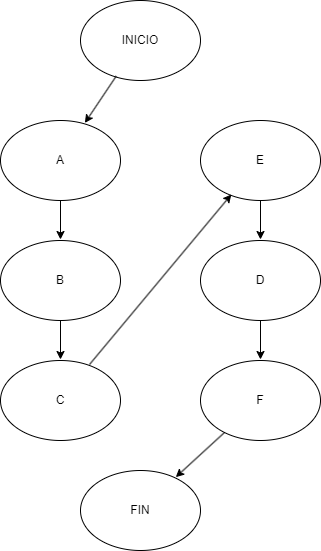

The diagram above was exported from draw.io. Its source (the exported page's mxGraphModel, read from the mxfile embedded in the PNG):
<mxGraphModel dx="299" dy="830" grid="1" gridSize="10" guides="1" tooltips="1" connect="1" arrows="1" fold="1" page="1" pageScale="1" pageWidth="850" pageHeight="1100" math="0" shadow="0">
  <root>
    <mxCell id="0" />
    <mxCell id="1" parent="0" />
    <mxCell id="2" value="INICIO" style="ellipse;whiteSpace=wrap;html=1;" parent="1" vertex="1">
      <mxGeometry x="280" y="120" width="120" height="80" as="geometry" />
    </mxCell>
    <mxCell id="5" value="FIN" style="ellipse;whiteSpace=wrap;html=1;" parent="1" vertex="1">
      <mxGeometry x="280" y="590" width="120" height="80" as="geometry" />
    </mxCell>
    <mxCell id="18" value="" style="edgeStyle=none;html=1;" parent="1" edge="1">
      <mxGeometry relative="1" as="geometry">
        <mxPoint x="460" y="439" as="sourcePoint" />
        <mxPoint x="460" y="479" as="targetPoint" />
      </mxGeometry>
    </mxCell>
    <mxCell id="6" value="D" style="ellipse;whiteSpace=wrap;html=1;" parent="1" vertex="1">
      <mxGeometry x="400" y="360" width="120" height="80" as="geometry" />
    </mxCell>
    <mxCell id="17" value="" style="edgeStyle=none;html=1;" parent="1" edge="1">
      <mxGeometry relative="1" as="geometry">
        <mxPoint x="460" y="319" as="sourcePoint" />
        <mxPoint x="460" y="359" as="targetPoint" />
      </mxGeometry>
    </mxCell>
    <mxCell id="10" value="E" style="ellipse;whiteSpace=wrap;html=1;" parent="1" vertex="1">
      <mxGeometry x="400" y="240" width="120" height="80" as="geometry" />
    </mxCell>
    <mxCell id="19" style="edgeStyle=none;html=1;" parent="1" edge="1">
      <mxGeometry relative="1" as="geometry">
        <mxPoint x="424.70969813949705" y="551.3494433721276" as="sourcePoint" />
        <mxPoint x="375.29030186050295" y="596.650556627872" as="targetPoint" />
      </mxGeometry>
    </mxCell>
    <mxCell id="11" value="F" style="ellipse;whiteSpace=wrap;html=1;" parent="1" vertex="1">
      <mxGeometry x="400" y="480" width="120" height="80" as="geometry" />
    </mxCell>
    <mxCell id="14" style="edgeStyle=none;html=1;" parent="1" edge="1">
      <mxGeometry relative="1" as="geometry">
        <mxPoint x="260" y="319" as="sourcePoint" />
        <mxPoint x="260" y="359" as="targetPoint" />
      </mxGeometry>
    </mxCell>
    <mxCell id="7" value="A" style="ellipse;whiteSpace=wrap;html=1;" parent="1" vertex="1">
      <mxGeometry x="200" y="240" width="120" height="80" as="geometry" />
    </mxCell>
    <mxCell id="16" style="edgeStyle=none;html=1;" parent="1" edge="1">
      <mxGeometry relative="1" as="geometry">
        <mxPoint x="289.02977242304246" y="483.9935097251546" as="sourcePoint" />
        <mxPoint x="430.8614241292821" y="313.9662910448617" as="targetPoint" />
      </mxGeometry>
    </mxCell>
    <mxCell id="8" value="C" style="ellipse;whiteSpace=wrap;html=1;" parent="1" vertex="1">
      <mxGeometry x="200" y="480" width="120" height="80" as="geometry" />
    </mxCell>
    <mxCell id="15" style="edgeStyle=none;html=1;" parent="1" edge="1">
      <mxGeometry relative="1" as="geometry">
        <mxPoint x="260" y="439" as="sourcePoint" />
        <mxPoint x="260" y="479" as="targetPoint" />
      </mxGeometry>
    </mxCell>
    <mxCell id="9" value="B" style="ellipse;whiteSpace=wrap;html=1;" parent="1" vertex="1">
      <mxGeometry x="200" y="360" width="120" height="80" as="geometry" />
    </mxCell>
    <mxCell id="13" value="" style="endArrow=classic;html=1;" parent="1" edge="1">
      <mxGeometry width="50" height="50" relative="1" as="geometry">
        <mxPoint x="315.7544577733636" y="195.58872736019703" as="sourcePoint" />
        <mxPoint x="284.3683079632069" y="242.4475380551894" as="targetPoint" />
      </mxGeometry>
    </mxCell>
  </root>
</mxGraphModel>